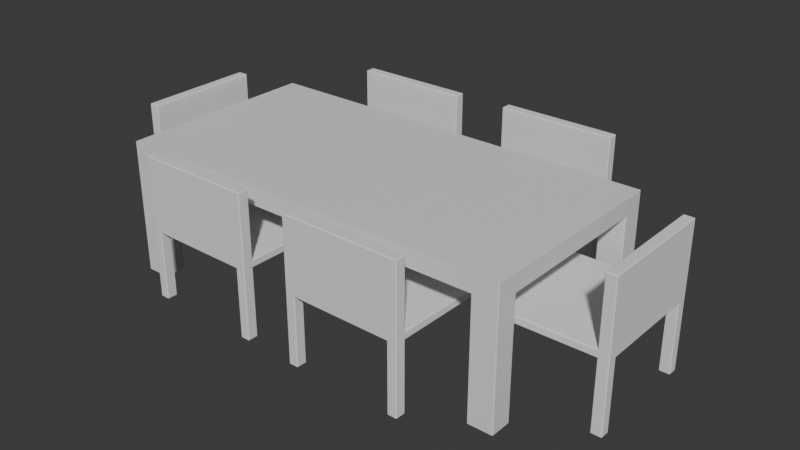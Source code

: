 # Source: Table_and_Chair.blend  (saved by Blender 4.4.30; exported with 4.5.12 LTS)
import bpy
from mathutils import Matrix  # noqa: F401  (used for matrix-valued properties, if any)

bpy.ops.wm.read_factory_settings(use_empty=True)
scene = bpy.context.scene
scene.name = 'Scene'

# ---- collections
col_collection = bpy.data.collections.new('Collection'); scene.collection.children.link(col_collection)

# ---- materials (node trees are filled in below, after node groups)
mat_material = bpy.data.materials.new('Material')
mat_material.alpha_threshold = 0.0
mat_material.roughness = 0.5
mat_material.line_color = (0.0, 0.0, 0.0, 1.0)

# ---- material node trees
mat_material.use_nodes = True; mat_material.node_tree.nodes.clear()
_N = mat_material.node_tree.nodes; _L = mat_material.node_tree.links
n0 = _N.new('ShaderNodeOutputMaterial'); n0.name = 'Material Output'; n0.location = (300, 300)
n1 = _N.new('ShaderNodeBsdfPrincipled'); n1.name = 'Principled BSDF'; n1.location = (10, 300)
n1.inputs[3].default_value = 1.45
_L.new(n1.outputs[0], n0.inputs[0])
n0.is_active_output = True

# ---- world
world_world = bpy.data.worlds.new('World'); scene.world = world_world
world_world.use_nodes = True; world_world.node_tree.nodes.clear()
_N = world_world.node_tree.nodes; _L = world_world.node_tree.links
n0 = _N.new('ShaderNodeOutputWorld'); n0.name = 'World Output'; n0.location = (300, 300)
n1 = _N.new('ShaderNodeBackground'); n1.name = 'Background'; n1.location = (10, 300)
n1.inputs[0].default_value = (0.05088, 0.05088, 0.05088, 1.0)
_L.new(n1.outputs[0], n0.inputs[0])
n0.is_active_output = True
world_world.color = (0.05088, 0.05088, 0.05088)
world_world.sun_shadow_jitter_overblur = 0.0

# ---- meshes
me_cube = bpy.data.meshes.new('Cube')
me_cube.from_pydata([(2.0, 1.0, 1.0), (2.0, 1.0, -1.0), (2.0, -1.0, 1.0), (2.0, -1.0, -1.0), (-2.0, 1.0, 1.0), (-2.0, 1.0, -1.0), (-2.0, -1.0, 1.0), (-2.0, -1.0, -1.0), (2.0, 1.0, -14.95), (2.0, 0.7839, -14.95), (2.0, -0.7839, -14.95), (2.0, -1.0, -14.95), (-2.0, -0.7839, -1.0), (-2.0, 0.7839, -1.0), (2.0, 0.7839, 1.0), (2.0, -0.7839, 1.0), (-2.0, -0.7839, 1.0), (-2.0, 0.7839, 1.0), (2.0, -0.7839, -1.0), (2.0, 0.7839, -1.0), (-2.0, 0.7839, -14.95), (-2.0, 1.0, -14.95), (-2.0, -0.7839, -14.95), (-2.0, -1.0, -14.95), (1.756, 1.0, -1.0), (-1.756, 1.0, -1.0), (1.756, -1.0, 1.0), (-1.756, -1.0, 1.0), (-1.756, -1.0, -1.0), (1.756, -1.0, -1.0), (-1.756, 1.0, 1.0), (1.756, 1.0, 1.0), (-1.756, 0.7839, -1.0), (1.756, 0.7839, -1.0), (1.756, -0.7839, -1.0), (-1.756, -0.7839, -1.0), (1.756, 0.7839, 1.0), (-1.756, 0.7839, 1.0), (-1.756, -0.7839, 1.0), (1.756, -0.7839, 1.0), (1.756, -0.7839, -14.95), (1.756, -1.0, -14.95), (-1.756, -1.0, -14.95), (-1.756, -0.7839, -14.95), (1.756, 1.0, -14.95), (1.756, 0.7839, -14.95), (-1.756, 0.7839, -14.95), (-1.756, 1.0, -14.95)], [], [(24, 31, 0, 1), (15, 39, 26, 2), (7, 6, 16, 12), (30, 4, 17, 37), (28, 7, 23, 42), (18, 34, 33, 19), (35, 28, 42, 43), (38, 16, 6, 27), (28, 27, 6, 7), (1, 0, 14, 19), (3, 2, 26, 29), (5, 25, 47, 21), (13, 17, 4, 5), (29, 34, 40, 41), (18, 15, 2, 3), (15, 18, 19, 14), (16, 38, 37, 17), (17, 13, 12, 16), (21, 47, 46, 20), (35, 12, 13, 32), (39, 15, 14, 36), (0, 31, 36, 14), (31, 24, 25, 30), (27, 28, 29, 26), (33, 34, 35, 32), (37, 38, 39, 36), (34, 29, 28, 35), (24, 33, 32, 25), (38, 27, 26, 39), (30, 37, 36, 31), (5, 4, 30, 25), (22, 43, 42, 23), (44, 8, 9, 45), (40, 10, 11, 41), (7, 12, 22, 23), (33, 24, 44, 45), (18, 3, 11, 10), (24, 1, 8, 44), (25, 32, 46, 47), (13, 5, 21, 20), (19, 33, 45, 9), (3, 29, 41, 11), (34, 18, 10, 40), (1, 19, 9, 8), (32, 13, 20, 46), (12, 35, 43, 22)])
_uv = me_cube.uv_layers.new(name='UVMap')
_uv.uv.foreach_set('vector', [0.375, 0.4847, 0.625, 0.4847, 0.625, 0.5, 0.375, 0.5, 0.625, 0.723, 0.6403, 0.723, 0.6403, 0.75, 0.625, 0.75, 0.375, 0.0, 0.625, 0.0, 0.625, 0.02702, 0.375, 0.02702, 0.8597, 0.5, 0.875, 0.5, 0.875, 0.527, 0.8597, 0.527, 0.375, 0.9847, 0.375, 1.0, 0.375, 1.0, 0.375, 0.9847, 0.375, 0.723, 0.3597, 0.723, 0.3597, 0.527, 0.375, 0.527, 0.1403, 0.723, 0.1403, 0.75, 0.1403, 0.75, 0.1403, 0.723, 0.8597, 0.723, 0.875, 0.723, 0.875, 0.75, 0.8597, 0.75, 0.375, 0.9847, 0.625, 0.9847, 0.625, 1.0, 0.375, 1.0, 0.375, 0.5, 0.625, 0.5, 0.625, 0.527, 0.375, 0.527, 0.375, 0.75, 0.625, 0.75, 0.625, 0.7653, 0.375, 0.7653, 0.375, 0.25, 0.375, 0.2653, 0.375, 0.2653, 0.375, 0.25, 0.375, 0.223, 0.625, 0.223, 0.625, 0.25, 0.375, 0.25, 0.3597, 0.75, 0.3597, 0.723, 0.3597, 0.723, 0.3597, 0.75, 0.375, 0.723, 0.625, 0.723, 0.625, 0.75, 0.375, 0.75, 0.625, 0.723, 0.375, 0.723, 0.375, 0.527, 0.625, 0.527, 0.875, 0.723, 0.8597, 0.723, 0.8597, 0.527, 0.875, 0.527, 0.625, 0.223, 0.375, 0.223, 0.375, 0.02702, 0.625, 0.02702, 0.125, 0.5, 0.1403, 0.5, 0.1403, 0.527, 0.125, 0.527, 0.1403, 0.723, 0.125, 0.723, 0.125, 0.527, 0.1403, 0.527, 0.6403, 0.723, 0.625, 0.723, 0.625, 0.527, 0.6403, 0.527, 0.625, 0.5, 0.6403, 0.5, 0.6403, 0.527, 0.625, 0.527, 0.625, 0.4847, 0.375, 0.4847, 0.375, 0.2653, 0.625, 0.2653, 0.625, 0.9847, 0.375, 0.9847, 0.375, 0.7653, 0.625, 0.7653, 0.3597, 0.527, 0.3597, 0.723, 0.1403, 0.723, 0.1403, 0.527, 0.8597, 0.527, 0.8597, 0.723, 0.6403, 0.723, 0.6403, 0.527, 0.3597, 0.723, 0.3597, 0.75, 0.1403, 0.75, 0.1403, 0.723, 0.3597, 0.5, 0.3597, 0.527, 0.1403, 0.527, 0.1403, 0.5, 0.8597, 0.723, 0.8597, 0.75, 0.6403, 0.75, 0.6403, 0.723, 0.8597, 0.5, 0.8597, 0.527, 0.6403, 0.527, 0.6403, 0.5, 0.375, 0.25, 0.625, 0.25, 0.625, 0.2653, 0.375, 0.2653, 0.125, 0.723, 0.1403, 0.723, 0.1403, 0.75, 0.125, 0.75, 0.3597, 0.5, 0.375, 0.5, 0.375, 0.527, 0.3597, 0.527, 0.3597, 0.723, 0.375, 0.723, 0.375, 0.75, 0.3597, 0.75, 0.375, 0.0, 0.375, 0.02702, 0.375, 0.02702, 0.375, 0.0, 0.3597, 0.527, 0.3597, 0.5, 0.3597, 0.5, 0.3597, 0.527, 0.375, 0.723, 0.375, 0.75, 0.375, 0.75, 0.375, 0.723, 0.375, 0.4847, 0.375, 0.5, 0.375, 0.5, 0.375, 0.4847, 0.1403, 0.5, 0.1403, 0.527, 0.1403, 0.527, 0.1403, 0.5, 0.375, 0.223, 0.375, 0.25, 0.375, 0.25, 0.375, 0.223, 0.375, 0.527, 0.3597, 0.527, 0.3597, 0.527, 0.375, 0.527, 0.375, 0.75, 0.375, 0.7653, 0.375, 0.7653, 0.375, 0.75, 0.3597, 0.723, 0.375, 0.723, 0.375, 0.723, 0.3597, 0.723, 0.375, 0.5, 0.375, 0.527, 0.375, 0.527, 0.375, 0.5, 0.1403, 0.527, 0.125, 0.527, 0.125, 0.527, 0.1403, 0.527, 0.125, 0.723, 0.1403, 0.723, 0.1403, 0.723, 0.125, 0.723])
me_cube.materials.append(mat_material)
me_cube.use_mirror_vertex_groups = False
me_cube.update()
me_cube_001 = bpy.data.meshes.new('Cube.001')
me_cube_001.from_pydata([(-0.5764, -0.5764, -0.03618), (-0.5764, -0.5764, 0.03618), (-0.5764, 0.5764, -0.03618), (-0.5764, 0.5764, 0.03618), (0.5764, -0.5764, -0.03618), (0.5764, -0.5764, 0.03618), (0.5764, 0.5764, -0.03618), (0.5764, 0.5764, 0.03618), (-0.5764, -0.5764, -0.7037), (-0.474, -0.5764, -0.7037), (0.5764, -0.5764, -0.7037), (0.474, -0.5764, -0.7037), (-0.474, 0.5764, -0.03618), (0.474, 0.5764, -0.03618), (0.474, 0.5764, 0.03618), (-0.474, 0.5764, 0.03618), (0.474, -0.5764, -0.03618), (-0.474, -0.5764, -0.03618), (-0.474, -0.5764, 0.03618), (0.474, -0.5764, 0.03618), (0.5764, 0.5764, -0.7037), (0.474, 0.5764, -0.7037), (-0.5764, 0.5764, -0.7037), (-0.474, 0.5764, -0.7037), (-0.5764, 0.4822, -0.03618), (-0.5764, -0.4822, -0.03618), (-0.5764, -0.4822, 0.03618), (-0.5764, 0.4822, 0.03618), (0.5764, -0.4822, -0.03618), (0.5764, 0.4822, -0.03618), (0.5764, 0.4822, 0.03618), (0.5764, -0.4822, 0.03618), (-0.474, 0.4822, 0.03618), (-0.474, -0.4822, 0.03618), (0.474, -0.4822, 0.03618), (0.474, 0.4822, 0.03618), (0.474, 0.4822, -0.03618), (0.474, -0.4822, -0.03618), (-0.474, -0.4822, -0.03618), (-0.474, 0.4822, -0.03618), (0.5764, -0.4822, -0.7037), (0.474, -0.4822, -0.7037), (0.474, 0.4822, -0.7037), (0.5764, 0.4822, -0.7037), (-0.474, -0.4822, -0.7037), (-0.5764, -0.4822, -0.7037), (-0.5764, 0.4822, -0.7037), (-0.474, 0.4822, -0.7037), (0.474, 0.5764, 0.677), (0.5764, 0.5764, 0.677), (0.5764, -0.5764, 0.677), (0.474, -0.5764, 0.677), (0.5764, 0.4822, 0.677), (0.5764, -0.4822, 0.677), (0.474, -0.4822, 0.677), (0.474, 0.4822, 0.677)], [], [(15, 3, 27, 32), (15, 32, 35, 14), (35, 34, 54, 55), (0, 25, 45, 8), (17, 18, 1, 0), (34, 19, 51, 54), (4, 5, 19, 16), (24, 27, 3, 2), (37, 28, 40, 41), (28, 4, 10, 40), (13, 14, 7, 6), (33, 26, 1, 18), (28, 31, 5, 4), (0, 1, 26, 25), (6, 7, 30, 29), (37, 16, 17, 38), (33, 18, 19, 34), (13, 36, 39, 12), (21, 20, 43, 42), (18, 17, 16, 19), (14, 13, 12, 15), (2, 3, 15, 12), (31, 28, 29, 30), (27, 24, 25, 26), (37, 38, 39, 36), (33, 34, 35, 32), (28, 37, 36, 29), (38, 25, 24, 39), (31, 30, 52, 53), (26, 33, 32, 27), (12, 39, 47, 23), (41, 40, 10, 11), (22, 23, 47, 46), (45, 44, 9, 8), (29, 36, 42, 43), (36, 13, 21, 42), (2, 12, 23, 22), (38, 17, 9, 44), (25, 38, 44, 45), (6, 29, 43, 20), (4, 16, 11, 10), (39, 24, 46, 47), (13, 6, 20, 21), (24, 2, 22, 46), (16, 37, 41, 11), (17, 0, 8, 9), (53, 54, 51, 50), (49, 48, 55, 52), (54, 53, 52, 55), (30, 7, 49, 52), (19, 5, 50, 51), (14, 35, 55, 48), (5, 31, 53, 50), (7, 14, 48, 49)])
me_cube_001.polygons.foreach_set('use_smooth', [True] * 54)
_uv = me_cube_001.uv_layers.new(name='UVMap')
_uv.uv.foreach_set('vector', [0.8528, 0.5, 0.875, 0.5, 0.875, 0.5204, 0.8528, 0.5204, 0.8528, 0.5, 0.8528, 0.5204, 0.6472, 0.5204, 0.6472, 0.5, 0.6472, 0.5204, 0.6472, 0.7296, 0.6472, 0.7296, 0.6472, 0.5204, 0.375, 0.0, 0.375, 0.02043, 0.375, 0.02043, 0.375, 0.0, 0.375, 0.9778, 0.625, 0.9778, 0.625, 1.0, 0.375, 1.0, 0.6472, 0.7296, 0.6472, 0.75, 0.6472, 0.75, 0.6472, 0.7296, 0.375, 0.75, 0.625, 0.75, 0.625, 0.7722, 0.375, 0.7722, 0.375, 0.2296, 0.625, 0.2296, 0.625, 0.25, 0.375, 0.25, 0.3528, 0.7296, 0.375, 0.7296, 0.375, 0.7296, 0.3528, 0.7296, 0.375, 0.7296, 0.375, 0.75, 0.375, 0.75, 0.375, 0.7296, 0.375, 0.4778, 0.625, 0.4778, 0.625, 0.5, 0.375, 0.5, 0.8528, 0.7296, 0.875, 0.7296, 0.875, 0.75, 0.8528, 0.75, 0.375, 0.7296, 0.625, 0.7296, 0.625, 0.75, 0.375, 0.75, 0.375, 0.0, 0.625, 0.0, 0.625, 0.02043, 0.375, 0.02043, 0.375, 0.5, 0.625, 0.5, 0.625, 0.5204, 0.375, 0.5204, 0.3528, 0.7296, 0.3528, 0.75, 0.1472, 0.75, 0.1472, 0.7296, 0.8528, 0.7296, 0.8528, 0.75, 0.6472, 0.75, 0.6472, 0.7296, 0.3528, 0.5, 0.3528, 0.5204, 0.1472, 0.5204, 0.1472, 0.5, 0.3528, 0.5, 0.375, 0.5, 0.375, 0.5204, 0.3528, 0.5204, 0.625, 0.9778, 0.375, 0.9778, 0.375, 0.7722, 0.625, 0.7722, 0.625, 0.4778, 0.375, 0.4778, 0.375, 0.2722, 0.625, 0.2722, 0.375, 0.25, 0.625, 0.25, 0.625, 0.2722, 0.375, 0.2722, 0.625, 0.7296, 0.375, 0.7296, 0.375, 0.5204, 0.625, 0.5204, 0.625, 0.2296, 0.375, 0.2296, 0.375, 0.02043, 0.625, 0.02043, 0.3528, 0.7296, 0.1472, 0.7296, 0.1472, 0.5204, 0.3528, 0.5204, 0.8528, 0.7296, 0.6472, 0.7296, 0.6472, 0.5204, 0.8528, 0.5204, 0.375, 0.7296, 0.3528, 0.7296, 0.3528, 0.5204, 0.375, 0.5204, 0.1472, 0.7296, 0.125, 0.7296, 0.125, 0.5204, 0.1472, 0.5204, 0.625, 0.7296, 0.625, 0.5204, 0.625, 0.5204, 0.625, 0.7296, 0.875, 0.7296, 0.8528, 0.7296, 0.8528, 0.5204, 0.875, 0.5204, 0.1472, 0.5, 0.1472, 0.5204, 0.1472, 0.5204, 0.1472, 0.5, 0.3528, 0.7296, 0.375, 0.7296, 0.375, 0.75, 0.3528, 0.75, 0.125, 0.5, 0.1472, 0.5, 0.1472, 0.5204, 0.125, 0.5204, 0.125, 0.7296, 0.1472, 0.7296, 0.1472, 0.75, 0.125, 0.75, 0.375, 0.5204, 0.3528, 0.5204, 0.3528, 0.5204, 0.375, 0.5204, 0.3528, 0.5204, 0.3528, 0.5, 0.3528, 0.5, 0.3528, 0.5204, 0.375, 0.25, 0.375, 0.2722, 0.375, 0.2722, 0.375, 0.25, 0.1472, 0.7296, 0.1472, 0.75, 0.1472, 0.75, 0.1472, 0.7296, 0.125, 0.7296, 0.1472, 0.7296, 0.1472, 0.7296, 0.125, 0.7296, 0.375, 0.5, 0.375, 0.5204, 0.375, 0.5204, 0.375, 0.5, 0.375, 0.75, 0.375, 0.7722, 0.375, 0.7722, 0.375, 0.75, 0.1472, 0.5204, 0.125, 0.5204, 0.125, 0.5204, 0.1472, 0.5204, 0.375, 0.4778, 0.375, 0.5, 0.375, 0.5, 0.375, 0.4778, 0.375, 0.2296, 0.375, 0.25, 0.375, 0.25, 0.375, 0.2296, 0.3528, 0.75, 0.3528, 0.7296, 0.3528, 0.7296, 0.3528, 0.75, 0.375, 0.9778, 0.375, 1.0, 0.375, 1.0, 0.375, 0.9778, 0.625, 0.7296, 0.6472, 0.7296, 0.6472, 0.75, 0.625, 0.75, 0.625, 0.5, 0.6472, 0.5, 0.6472, 0.5204, 0.625, 0.5204, 0.6472, 0.7296, 0.625, 0.7296, 0.625, 0.5204, 0.6472, 0.5204, 0.625, 0.5204, 0.625, 0.5, 0.625, 0.5, 0.625, 0.5204, 0.625, 0.7722, 0.625, 0.75, 0.625, 0.75, 0.625, 0.7722, 0.6472, 0.5, 0.6472, 0.5204, 0.6472, 0.5204, 0.6472, 0.5, 0.625, 0.75, 0.625, 0.7296, 0.625, 0.7296, 0.625, 0.75, 0.625, 0.5, 0.625, 0.4778, 0.625, 0.4778, 0.625, 0.5])
me_cube_001.update()
me_cube_002 = bpy.data.meshes.new('Cube.002')
me_cube_002.from_pydata([(-0.5764, -0.5764, -0.03618), (-0.5764, -0.5764, 0.03618), (-0.5764, 0.5764, -0.03618), (-0.5764, 0.5764, 0.03618), (0.5764, -0.5764, -0.03618), (0.5764, -0.5764, 0.03618), (0.5764, 0.5764, -0.03618), (0.5764, 0.5764, 0.03618), (-0.5764, -0.5764, -0.7037), (-0.474, -0.5764, -0.7037), (0.5764, -0.5764, -0.7037), (0.474, -0.5764, -0.7037), (-0.474, 0.5764, -0.03618), (0.474, 0.5764, -0.03618), (0.474, 0.5764, 0.03618), (-0.474, 0.5764, 0.03618), (0.474, -0.5764, -0.03618), (-0.474, -0.5764, -0.03618), (-0.474, -0.5764, 0.03618), (0.474, -0.5764, 0.03618), (0.5764, 0.5764, -0.7037), (0.474, 0.5764, -0.7037), (-0.5764, 0.5764, -0.7037), (-0.474, 0.5764, -0.7037), (-0.5764, 0.4822, -0.03618), (-0.5764, -0.4822, -0.03618), (-0.5764, -0.4822, 0.03618), (-0.5764, 0.4822, 0.03618), (0.5764, -0.4822, -0.03618), (0.5764, 0.4822, -0.03618), (0.5764, 0.4822, 0.03618), (0.5764, -0.4822, 0.03618), (-0.474, 0.4822, 0.03618), (-0.474, -0.4822, 0.03618), (0.474, -0.4822, 0.03618), (0.474, 0.4822, 0.03618), (0.474, 0.4822, -0.03618), (0.474, -0.4822, -0.03618), (-0.474, -0.4822, -0.03618), (-0.474, 0.4822, -0.03618), (0.5764, -0.4822, -0.7037), (0.474, -0.4822, -0.7037), (0.474, 0.4822, -0.7037), (0.5764, 0.4822, -0.7037), (-0.474, -0.4822, -0.7037), (-0.5764, -0.4822, -0.7037), (-0.5764, 0.4822, -0.7037), (-0.474, 0.4822, -0.7037), (0.474, 0.5764, 0.677), (0.5764, 0.5764, 0.677), (0.5764, -0.5764, 0.677), (0.474, -0.5764, 0.677), (0.5764, 0.4822, 0.677), (0.5764, -0.4822, 0.677), (0.474, -0.4822, 0.677), (0.474, 0.4822, 0.677)], [], [(15, 3, 27, 32), (15, 32, 35, 14), (35, 34, 54, 55), (0, 25, 45, 8), (17, 18, 1, 0), (34, 19, 51, 54), (4, 5, 19, 16), (24, 27, 3, 2), (37, 28, 40, 41), (28, 4, 10, 40), (13, 14, 7, 6), (33, 26, 1, 18), (28, 31, 5, 4), (0, 1, 26, 25), (6, 7, 30, 29), (37, 16, 17, 38), (33, 18, 19, 34), (13, 36, 39, 12), (21, 20, 43, 42), (18, 17, 16, 19), (14, 13, 12, 15), (2, 3, 15, 12), (31, 28, 29, 30), (27, 24, 25, 26), (37, 38, 39, 36), (33, 34, 35, 32), (28, 37, 36, 29), (38, 25, 24, 39), (31, 30, 52, 53), (26, 33, 32, 27), (12, 39, 47, 23), (41, 40, 10, 11), (22, 23, 47, 46), (45, 44, 9, 8), (29, 36, 42, 43), (36, 13, 21, 42), (2, 12, 23, 22), (38, 17, 9, 44), (25, 38, 44, 45), (6, 29, 43, 20), (4, 16, 11, 10), (39, 24, 46, 47), (13, 6, 20, 21), (24, 2, 22, 46), (16, 37, 41, 11), (17, 0, 8, 9), (53, 54, 51, 50), (49, 48, 55, 52), (54, 53, 52, 55), (30, 7, 49, 52), (19, 5, 50, 51), (14, 35, 55, 48), (5, 31, 53, 50), (7, 14, 48, 49)])
me_cube_002.polygons.foreach_set('use_smooth', [True] * 54)
_uv = me_cube_002.uv_layers.new(name='UVMap')
_uv.uv.foreach_set('vector', [0.8528, 0.5, 0.875, 0.5, 0.875, 0.5204, 0.8528, 0.5204, 0.8528, 0.5, 0.8528, 0.5204, 0.6472, 0.5204, 0.6472, 0.5, 0.6472, 0.5204, 0.6472, 0.7296, 0.6472, 0.7296, 0.6472, 0.5204, 0.375, 0.0, 0.375, 0.02043, 0.375, 0.02043, 0.375, 0.0, 0.375, 0.9778, 0.625, 0.9778, 0.625, 1.0, 0.375, 1.0, 0.6472, 0.7296, 0.6472, 0.75, 0.6472, 0.75, 0.6472, 0.7296, 0.375, 0.75, 0.625, 0.75, 0.625, 0.7722, 0.375, 0.7722, 0.375, 0.2296, 0.625, 0.2296, 0.625, 0.25, 0.375, 0.25, 0.3528, 0.7296, 0.375, 0.7296, 0.375, 0.7296, 0.3528, 0.7296, 0.375, 0.7296, 0.375, 0.75, 0.375, 0.75, 0.375, 0.7296, 0.375, 0.4778, 0.625, 0.4778, 0.625, 0.5, 0.375, 0.5, 0.8528, 0.7296, 0.875, 0.7296, 0.875, 0.75, 0.8528, 0.75, 0.375, 0.7296, 0.625, 0.7296, 0.625, 0.75, 0.375, 0.75, 0.375, 0.0, 0.625, 0.0, 0.625, 0.02043, 0.375, 0.02043, 0.375, 0.5, 0.625, 0.5, 0.625, 0.5204, 0.375, 0.5204, 0.3528, 0.7296, 0.3528, 0.75, 0.1472, 0.75, 0.1472, 0.7296, 0.8528, 0.7296, 0.8528, 0.75, 0.6472, 0.75, 0.6472, 0.7296, 0.3528, 0.5, 0.3528, 0.5204, 0.1472, 0.5204, 0.1472, 0.5, 0.3528, 0.5, 0.375, 0.5, 0.375, 0.5204, 0.3528, 0.5204, 0.625, 0.9778, 0.375, 0.9778, 0.375, 0.7722, 0.625, 0.7722, 0.625, 0.4778, 0.375, 0.4778, 0.375, 0.2722, 0.625, 0.2722, 0.375, 0.25, 0.625, 0.25, 0.625, 0.2722, 0.375, 0.2722, 0.625, 0.7296, 0.375, 0.7296, 0.375, 0.5204, 0.625, 0.5204, 0.625, 0.2296, 0.375, 0.2296, 0.375, 0.02043, 0.625, 0.02043, 0.3528, 0.7296, 0.1472, 0.7296, 0.1472, 0.5204, 0.3528, 0.5204, 0.8528, 0.7296, 0.6472, 0.7296, 0.6472, 0.5204, 0.8528, 0.5204, 0.375, 0.7296, 0.3528, 0.7296, 0.3528, 0.5204, 0.375, 0.5204, 0.1472, 0.7296, 0.125, 0.7296, 0.125, 0.5204, 0.1472, 0.5204, 0.625, 0.7296, 0.625, 0.5204, 0.625, 0.5204, 0.625, 0.7296, 0.875, 0.7296, 0.8528, 0.7296, 0.8528, 0.5204, 0.875, 0.5204, 0.1472, 0.5, 0.1472, 0.5204, 0.1472, 0.5204, 0.1472, 0.5, 0.3528, 0.7296, 0.375, 0.7296, 0.375, 0.75, 0.3528, 0.75, 0.125, 0.5, 0.1472, 0.5, 0.1472, 0.5204, 0.125, 0.5204, 0.125, 0.7296, 0.1472, 0.7296, 0.1472, 0.75, 0.125, 0.75, 0.375, 0.5204, 0.3528, 0.5204, 0.3528, 0.5204, 0.375, 0.5204, 0.3528, 0.5204, 0.3528, 0.5, 0.3528, 0.5, 0.3528, 0.5204, 0.375, 0.25, 0.375, 0.2722, 0.375, 0.2722, 0.375, 0.25, 0.1472, 0.7296, 0.1472, 0.75, 0.1472, 0.75, 0.1472, 0.7296, 0.125, 0.7296, 0.1472, 0.7296, 0.1472, 0.7296, 0.125, 0.7296, 0.375, 0.5, 0.375, 0.5204, 0.375, 0.5204, 0.375, 0.5, 0.375, 0.75, 0.375, 0.7722, 0.375, 0.7722, 0.375, 0.75, 0.1472, 0.5204, 0.125, 0.5204, 0.125, 0.5204, 0.1472, 0.5204, 0.375, 0.4778, 0.375, 0.5, 0.375, 0.5, 0.375, 0.4778, 0.375, 0.2296, 0.375, 0.25, 0.375, 0.25, 0.375, 0.2296, 0.3528, 0.75, 0.3528, 0.7296, 0.3528, 0.7296, 0.3528, 0.75, 0.375, 0.9778, 0.375, 1.0, 0.375, 1.0, 0.375, 0.9778, 0.625, 0.7296, 0.6472, 0.7296, 0.6472, 0.75, 0.625, 0.75, 0.625, 0.5, 0.6472, 0.5, 0.6472, 0.5204, 0.625, 0.5204, 0.6472, 0.7296, 0.625, 0.7296, 0.625, 0.5204, 0.6472, 0.5204, 0.625, 0.5204, 0.625, 0.5, 0.625, 0.5, 0.625, 0.5204, 0.625, 0.7722, 0.625, 0.75, 0.625, 0.75, 0.625, 0.7722, 0.6472, 0.5, 0.6472, 0.5204, 0.6472, 0.5204, 0.6472, 0.5, 0.625, 0.75, 0.625, 0.7296, 0.625, 0.7296, 0.625, 0.75, 0.625, 0.5, 0.625, 0.4778, 0.625, 0.4778, 0.625, 0.5])
me_cube_002.update()
me_cube_003 = bpy.data.meshes.new('Cube.003')
me_cube_003.from_pydata([(-0.5764, -0.5764, -0.03618), (-0.5764, -0.5764, 0.03618), (-0.5764, 0.5764, -0.03618), (-0.5764, 0.5764, 0.03618), (0.5764, -0.5764, -0.03618), (0.5764, -0.5764, 0.03618), (0.5764, 0.5764, -0.03618), (0.5764, 0.5764, 0.03618), (-0.5764, -0.5764, -0.7037), (-0.474, -0.5764, -0.7037), (0.5764, -0.5764, -0.7037), (0.474, -0.5764, -0.7037), (-0.474, 0.5764, -0.03618), (0.474, 0.5764, -0.03618), (0.474, 0.5764, 0.03618), (-0.474, 0.5764, 0.03618), (0.474, -0.5764, -0.03618), (-0.474, -0.5764, -0.03618), (-0.474, -0.5764, 0.03618), (0.474, -0.5764, 0.03618), (0.5764, 0.5764, -0.7037), (0.474, 0.5764, -0.7037), (-0.5764, 0.5764, -0.7037), (-0.474, 0.5764, -0.7037), (-0.5764, 0.4822, -0.03618), (-0.5764, -0.4822, -0.03618), (-0.5764, -0.4822, 0.03618), (-0.5764, 0.4822, 0.03618), (0.5764, -0.4822, -0.03618), (0.5764, 0.4822, -0.03618), (0.5764, 0.4822, 0.03618), (0.5764, -0.4822, 0.03618), (-0.474, 0.4822, 0.03618), (-0.474, -0.4822, 0.03618), (0.474, -0.4822, 0.03618), (0.474, 0.4822, 0.03618), (0.474, 0.4822, -0.03618), (0.474, -0.4822, -0.03618), (-0.474, -0.4822, -0.03618), (-0.474, 0.4822, -0.03618), (0.5764, -0.4822, -0.7037), (0.474, -0.4822, -0.7037), (0.474, 0.4822, -0.7037), (0.5764, 0.4822, -0.7037), (-0.474, -0.4822, -0.7037), (-0.5764, -0.4822, -0.7037), (-0.5764, 0.4822, -0.7037), (-0.474, 0.4822, -0.7037), (0.474, 0.5764, 0.677), (0.5764, 0.5764, 0.677), (0.5764, -0.5764, 0.677), (0.474, -0.5764, 0.677), (0.5764, 0.4822, 0.677), (0.5764, -0.4822, 0.677), (0.474, -0.4822, 0.677), (0.474, 0.4822, 0.677)], [], [(15, 3, 27, 32), (15, 32, 35, 14), (35, 34, 54, 55), (0, 25, 45, 8), (17, 18, 1, 0), (34, 19, 51, 54), (4, 5, 19, 16), (24, 27, 3, 2), (37, 28, 40, 41), (28, 4, 10, 40), (13, 14, 7, 6), (33, 26, 1, 18), (28, 31, 5, 4), (0, 1, 26, 25), (6, 7, 30, 29), (37, 16, 17, 38), (33, 18, 19, 34), (13, 36, 39, 12), (21, 20, 43, 42), (18, 17, 16, 19), (14, 13, 12, 15), (2, 3, 15, 12), (31, 28, 29, 30), (27, 24, 25, 26), (37, 38, 39, 36), (33, 34, 35, 32), (28, 37, 36, 29), (38, 25, 24, 39), (31, 30, 52, 53), (26, 33, 32, 27), (12, 39, 47, 23), (41, 40, 10, 11), (22, 23, 47, 46), (45, 44, 9, 8), (29, 36, 42, 43), (36, 13, 21, 42), (2, 12, 23, 22), (38, 17, 9, 44), (25, 38, 44, 45), (6, 29, 43, 20), (4, 16, 11, 10), (39, 24, 46, 47), (13, 6, 20, 21), (24, 2, 22, 46), (16, 37, 41, 11), (17, 0, 8, 9), (53, 54, 51, 50), (49, 48, 55, 52), (54, 53, 52, 55), (30, 7, 49, 52), (19, 5, 50, 51), (14, 35, 55, 48), (5, 31, 53, 50), (7, 14, 48, 49)])
me_cube_003.polygons.foreach_set('use_smooth', [True] * 54)
_uv = me_cube_003.uv_layers.new(name='UVMap')
_uv.uv.foreach_set('vector', [0.8528, 0.5, 0.875, 0.5, 0.875, 0.5204, 0.8528, 0.5204, 0.8528, 0.5, 0.8528, 0.5204, 0.6472, 0.5204, 0.6472, 0.5, 0.6472, 0.5204, 0.6472, 0.7296, 0.6472, 0.7296, 0.6472, 0.5204, 0.375, 0.0, 0.375, 0.02043, 0.375, 0.02043, 0.375, 0.0, 0.375, 0.9778, 0.625, 0.9778, 0.625, 1.0, 0.375, 1.0, 0.6472, 0.7296, 0.6472, 0.75, 0.6472, 0.75, 0.6472, 0.7296, 0.375, 0.75, 0.625, 0.75, 0.625, 0.7722, 0.375, 0.7722, 0.375, 0.2296, 0.625, 0.2296, 0.625, 0.25, 0.375, 0.25, 0.3528, 0.7296, 0.375, 0.7296, 0.375, 0.7296, 0.3528, 0.7296, 0.375, 0.7296, 0.375, 0.75, 0.375, 0.75, 0.375, 0.7296, 0.375, 0.4778, 0.625, 0.4778, 0.625, 0.5, 0.375, 0.5, 0.8528, 0.7296, 0.875, 0.7296, 0.875, 0.75, 0.8528, 0.75, 0.375, 0.7296, 0.625, 0.7296, 0.625, 0.75, 0.375, 0.75, 0.375, 0.0, 0.625, 0.0, 0.625, 0.02043, 0.375, 0.02043, 0.375, 0.5, 0.625, 0.5, 0.625, 0.5204, 0.375, 0.5204, 0.3528, 0.7296, 0.3528, 0.75, 0.1472, 0.75, 0.1472, 0.7296, 0.8528, 0.7296, 0.8528, 0.75, 0.6472, 0.75, 0.6472, 0.7296, 0.3528, 0.5, 0.3528, 0.5204, 0.1472, 0.5204, 0.1472, 0.5, 0.3528, 0.5, 0.375, 0.5, 0.375, 0.5204, 0.3528, 0.5204, 0.625, 0.9778, 0.375, 0.9778, 0.375, 0.7722, 0.625, 0.7722, 0.625, 0.4778, 0.375, 0.4778, 0.375, 0.2722, 0.625, 0.2722, 0.375, 0.25, 0.625, 0.25, 0.625, 0.2722, 0.375, 0.2722, 0.625, 0.7296, 0.375, 0.7296, 0.375, 0.5204, 0.625, 0.5204, 0.625, 0.2296, 0.375, 0.2296, 0.375, 0.02043, 0.625, 0.02043, 0.3528, 0.7296, 0.1472, 0.7296, 0.1472, 0.5204, 0.3528, 0.5204, 0.8528, 0.7296, 0.6472, 0.7296, 0.6472, 0.5204, 0.8528, 0.5204, 0.375, 0.7296, 0.3528, 0.7296, 0.3528, 0.5204, 0.375, 0.5204, 0.1472, 0.7296, 0.125, 0.7296, 0.125, 0.5204, 0.1472, 0.5204, 0.625, 0.7296, 0.625, 0.5204, 0.625, 0.5204, 0.625, 0.7296, 0.875, 0.7296, 0.8528, 0.7296, 0.8528, 0.5204, 0.875, 0.5204, 0.1472, 0.5, 0.1472, 0.5204, 0.1472, 0.5204, 0.1472, 0.5, 0.3528, 0.7296, 0.375, 0.7296, 0.375, 0.75, 0.3528, 0.75, 0.125, 0.5, 0.1472, 0.5, 0.1472, 0.5204, 0.125, 0.5204, 0.125, 0.7296, 0.1472, 0.7296, 0.1472, 0.75, 0.125, 0.75, 0.375, 0.5204, 0.3528, 0.5204, 0.3528, 0.5204, 0.375, 0.5204, 0.3528, 0.5204, 0.3528, 0.5, 0.3528, 0.5, 0.3528, 0.5204, 0.375, 0.25, 0.375, 0.2722, 0.375, 0.2722, 0.375, 0.25, 0.1472, 0.7296, 0.1472, 0.75, 0.1472, 0.75, 0.1472, 0.7296, 0.125, 0.7296, 0.1472, 0.7296, 0.1472, 0.7296, 0.125, 0.7296, 0.375, 0.5, 0.375, 0.5204, 0.375, 0.5204, 0.375, 0.5, 0.375, 0.75, 0.375, 0.7722, 0.375, 0.7722, 0.375, 0.75, 0.1472, 0.5204, 0.125, 0.5204, 0.125, 0.5204, 0.1472, 0.5204, 0.375, 0.4778, 0.375, 0.5, 0.375, 0.5, 0.375, 0.4778, 0.375, 0.2296, 0.375, 0.25, 0.375, 0.25, 0.375, 0.2296, 0.3528, 0.75, 0.3528, 0.7296, 0.3528, 0.7296, 0.3528, 0.75, 0.375, 0.9778, 0.375, 1.0, 0.375, 1.0, 0.375, 0.9778, 0.625, 0.7296, 0.6472, 0.7296, 0.6472, 0.75, 0.625, 0.75, 0.625, 0.5, 0.6472, 0.5, 0.6472, 0.5204, 0.625, 0.5204, 0.6472, 0.7296, 0.625, 0.7296, 0.625, 0.5204, 0.6472, 0.5204, 0.625, 0.5204, 0.625, 0.5, 0.625, 0.5, 0.625, 0.5204, 0.625, 0.7722, 0.625, 0.75, 0.625, 0.75, 0.625, 0.7722, 0.6472, 0.5, 0.6472, 0.5204, 0.6472, 0.5204, 0.6472, 0.5, 0.625, 0.75, 0.625, 0.7296, 0.625, 0.7296, 0.625, 0.75, 0.625, 0.5, 0.625, 0.4778, 0.625, 0.4778, 0.625, 0.5])
me_cube_003.update()
me_cube_004 = bpy.data.meshes.new('Cube.004')
me_cube_004.from_pydata([(-0.5764, -0.5764, -0.03618), (-0.5764, -0.5764, 0.03618), (-0.5764, 0.5764, -0.03618), (-0.5764, 0.5764, 0.03618), (0.5764, -0.5764, -0.03618), (0.5764, -0.5764, 0.03618), (0.5764, 0.5764, -0.03618), (0.5764, 0.5764, 0.03618), (-0.5764, -0.5764, -0.7037), (-0.474, -0.5764, -0.7037), (0.5764, -0.5764, -0.7037), (0.474, -0.5764, -0.7037), (-0.474, 0.5764, -0.03618), (0.474, 0.5764, -0.03618), (0.474, 0.5764, 0.03618), (-0.474, 0.5764, 0.03618), (0.474, -0.5764, -0.03618), (-0.474, -0.5764, -0.03618), (-0.474, -0.5764, 0.03618), (0.474, -0.5764, 0.03618), (0.5764, 0.5764, -0.7037), (0.474, 0.5764, -0.7037), (-0.5764, 0.5764, -0.7037), (-0.474, 0.5764, -0.7037), (-0.5764, 0.4822, -0.03618), (-0.5764, -0.4822, -0.03618), (-0.5764, -0.4822, 0.03618), (-0.5764, 0.4822, 0.03618), (0.5764, -0.4822, -0.03618), (0.5764, 0.4822, -0.03618), (0.5764, 0.4822, 0.03618), (0.5764, -0.4822, 0.03618), (-0.474, 0.4822, 0.03618), (-0.474, -0.4822, 0.03618), (0.474, -0.4822, 0.03618), (0.474, 0.4822, 0.03618), (0.474, 0.4822, -0.03618), (0.474, -0.4822, -0.03618), (-0.474, -0.4822, -0.03618), (-0.474, 0.4822, -0.03618), (0.5764, -0.4822, -0.7037), (0.474, -0.4822, -0.7037), (0.474, 0.4822, -0.7037), (0.5764, 0.4822, -0.7037), (-0.474, -0.4822, -0.7037), (-0.5764, -0.4822, -0.7037), (-0.5764, 0.4822, -0.7037), (-0.474, 0.4822, -0.7037), (0.474, 0.5764, 0.677), (0.5764, 0.5764, 0.677), (0.5764, -0.5764, 0.677), (0.474, -0.5764, 0.677), (0.5764, 0.4822, 0.677), (0.5764, -0.4822, 0.677), (0.474, -0.4822, 0.677), (0.474, 0.4822, 0.677)], [], [(15, 3, 27, 32), (15, 32, 35, 14), (35, 34, 54, 55), (0, 25, 45, 8), (17, 18, 1, 0), (34, 19, 51, 54), (4, 5, 19, 16), (24, 27, 3, 2), (37, 28, 40, 41), (28, 4, 10, 40), (13, 14, 7, 6), (33, 26, 1, 18), (28, 31, 5, 4), (0, 1, 26, 25), (6, 7, 30, 29), (37, 16, 17, 38), (33, 18, 19, 34), (13, 36, 39, 12), (21, 20, 43, 42), (18, 17, 16, 19), (14, 13, 12, 15), (2, 3, 15, 12), (31, 28, 29, 30), (27, 24, 25, 26), (37, 38, 39, 36), (33, 34, 35, 32), (28, 37, 36, 29), (38, 25, 24, 39), (31, 30, 52, 53), (26, 33, 32, 27), (12, 39, 47, 23), (41, 40, 10, 11), (22, 23, 47, 46), (45, 44, 9, 8), (29, 36, 42, 43), (36, 13, 21, 42), (2, 12, 23, 22), (38, 17, 9, 44), (25, 38, 44, 45), (6, 29, 43, 20), (4, 16, 11, 10), (39, 24, 46, 47), (13, 6, 20, 21), (24, 2, 22, 46), (16, 37, 41, 11), (17, 0, 8, 9), (53, 54, 51, 50), (49, 48, 55, 52), (54, 53, 52, 55), (30, 7, 49, 52), (19, 5, 50, 51), (14, 35, 55, 48), (5, 31, 53, 50), (7, 14, 48, 49)])
me_cube_004.polygons.foreach_set('use_smooth', [True] * 54)
_uv = me_cube_004.uv_layers.new(name='UVMap')
_uv.uv.foreach_set('vector', [0.8528, 0.5, 0.875, 0.5, 0.875, 0.5204, 0.8528, 0.5204, 0.8528, 0.5, 0.8528, 0.5204, 0.6472, 0.5204, 0.6472, 0.5, 0.6472, 0.5204, 0.6472, 0.7296, 0.6472, 0.7296, 0.6472, 0.5204, 0.375, 0.0, 0.375, 0.02043, 0.375, 0.02043, 0.375, 0.0, 0.375, 0.9778, 0.625, 0.9778, 0.625, 1.0, 0.375, 1.0, 0.6472, 0.7296, 0.6472, 0.75, 0.6472, 0.75, 0.6472, 0.7296, 0.375, 0.75, 0.625, 0.75, 0.625, 0.7722, 0.375, 0.7722, 0.375, 0.2296, 0.625, 0.2296, 0.625, 0.25, 0.375, 0.25, 0.3528, 0.7296, 0.375, 0.7296, 0.375, 0.7296, 0.3528, 0.7296, 0.375, 0.7296, 0.375, 0.75, 0.375, 0.75, 0.375, 0.7296, 0.375, 0.4778, 0.625, 0.4778, 0.625, 0.5, 0.375, 0.5, 0.8528, 0.7296, 0.875, 0.7296, 0.875, 0.75, 0.8528, 0.75, 0.375, 0.7296, 0.625, 0.7296, 0.625, 0.75, 0.375, 0.75, 0.375, 0.0, 0.625, 0.0, 0.625, 0.02043, 0.375, 0.02043, 0.375, 0.5, 0.625, 0.5, 0.625, 0.5204, 0.375, 0.5204, 0.3528, 0.7296, 0.3528, 0.75, 0.1472, 0.75, 0.1472, 0.7296, 0.8528, 0.7296, 0.8528, 0.75, 0.6472, 0.75, 0.6472, 0.7296, 0.3528, 0.5, 0.3528, 0.5204, 0.1472, 0.5204, 0.1472, 0.5, 0.3528, 0.5, 0.375, 0.5, 0.375, 0.5204, 0.3528, 0.5204, 0.625, 0.9778, 0.375, 0.9778, 0.375, 0.7722, 0.625, 0.7722, 0.625, 0.4778, 0.375, 0.4778, 0.375, 0.2722, 0.625, 0.2722, 0.375, 0.25, 0.625, 0.25, 0.625, 0.2722, 0.375, 0.2722, 0.625, 0.7296, 0.375, 0.7296, 0.375, 0.5204, 0.625, 0.5204, 0.625, 0.2296, 0.375, 0.2296, 0.375, 0.02043, 0.625, 0.02043, 0.3528, 0.7296, 0.1472, 0.7296, 0.1472, 0.5204, 0.3528, 0.5204, 0.8528, 0.7296, 0.6472, 0.7296, 0.6472, 0.5204, 0.8528, 0.5204, 0.375, 0.7296, 0.3528, 0.7296, 0.3528, 0.5204, 0.375, 0.5204, 0.1472, 0.7296, 0.125, 0.7296, 0.125, 0.5204, 0.1472, 0.5204, 0.625, 0.7296, 0.625, 0.5204, 0.625, 0.5204, 0.625, 0.7296, 0.875, 0.7296, 0.8528, 0.7296, 0.8528, 0.5204, 0.875, 0.5204, 0.1472, 0.5, 0.1472, 0.5204, 0.1472, 0.5204, 0.1472, 0.5, 0.3528, 0.7296, 0.375, 0.7296, 0.375, 0.75, 0.3528, 0.75, 0.125, 0.5, 0.1472, 0.5, 0.1472, 0.5204, 0.125, 0.5204, 0.125, 0.7296, 0.1472, 0.7296, 0.1472, 0.75, 0.125, 0.75, 0.375, 0.5204, 0.3528, 0.5204, 0.3528, 0.5204, 0.375, 0.5204, 0.3528, 0.5204, 0.3528, 0.5, 0.3528, 0.5, 0.3528, 0.5204, 0.375, 0.25, 0.375, 0.2722, 0.375, 0.2722, 0.375, 0.25, 0.1472, 0.7296, 0.1472, 0.75, 0.1472, 0.75, 0.1472, 0.7296, 0.125, 0.7296, 0.1472, 0.7296, 0.1472, 0.7296, 0.125, 0.7296, 0.375, 0.5, 0.375, 0.5204, 0.375, 0.5204, 0.375, 0.5, 0.375, 0.75, 0.375, 0.7722, 0.375, 0.7722, 0.375, 0.75, 0.1472, 0.5204, 0.125, 0.5204, 0.125, 0.5204, 0.1472, 0.5204, 0.375, 0.4778, 0.375, 0.5, 0.375, 0.5, 0.375, 0.4778, 0.375, 0.2296, 0.375, 0.25, 0.375, 0.25, 0.375, 0.2296, 0.3528, 0.75, 0.3528, 0.7296, 0.3528, 0.7296, 0.3528, 0.75, 0.375, 0.9778, 0.375, 1.0, 0.375, 1.0, 0.375, 0.9778, 0.625, 0.7296, 0.6472, 0.7296, 0.6472, 0.75, 0.625, 0.75, 0.625, 0.5, 0.6472, 0.5, 0.6472, 0.5204, 0.625, 0.5204, 0.6472, 0.7296, 0.625, 0.7296, 0.625, 0.5204, 0.6472, 0.5204, 0.625, 0.5204, 0.625, 0.5, 0.625, 0.5, 0.625, 0.5204, 0.625, 0.7722, 0.625, 0.75, 0.625, 0.75, 0.625, 0.7722, 0.6472, 0.5, 0.6472, 0.5204, 0.6472, 0.5204, 0.6472, 0.5, 0.625, 0.75, 0.625, 0.7296, 0.625, 0.7296, 0.625, 0.75, 0.625, 0.5, 0.625, 0.4778, 0.625, 0.4778, 0.625, 0.5])
me_cube_004.update()
me_cube_008 = bpy.data.meshes.new('Cube.008')
me_cube_008.from_pydata([(-0.5764, -0.5764, -0.03618), (-0.5764, -0.5764, 0.03618), (-0.5764, 0.5764, -0.03618), (-0.5764, 0.5764, 0.03618), (0.5764, -0.5764, -0.03618), (0.5764, -0.5764, 0.03618), (0.5764, 0.5764, -0.03618), (0.5764, 0.5764, 0.03618), (-0.5764, -0.5764, -0.7037), (-0.474, -0.5764, -0.7037), (0.5764, -0.5764, -0.7037), (0.474, -0.5764, -0.7037), (-0.474, 0.5764, -0.03618), (0.474, 0.5764, -0.03618), (0.474, 0.5764, 0.03618), (-0.474, 0.5764, 0.03618), (0.474, -0.5764, -0.03618), (-0.474, -0.5764, -0.03618), (-0.474, -0.5764, 0.03618), (0.474, -0.5764, 0.03618), (0.5764, 0.5764, -0.7037), (0.474, 0.5764, -0.7037), (-0.5764, 0.5764, -0.7037), (-0.474, 0.5764, -0.7037), (-0.5764, 0.4822, -0.03618), (-0.5764, -0.4822, -0.03618), (-0.5764, -0.4822, 0.03618), (-0.5764, 0.4822, 0.03618), (0.5764, -0.4822, -0.03618), (0.5764, 0.4822, -0.03618), (0.5764, 0.4822, 0.03618), (0.5764, -0.4822, 0.03618), (-0.474, 0.4822, 0.03618), (-0.474, -0.4822, 0.03618), (0.474, -0.4822, 0.03618), (0.474, 0.4822, 0.03618), (0.474, 0.4822, -0.03618), (0.474, -0.4822, -0.03618), (-0.474, -0.4822, -0.03618), (-0.474, 0.4822, -0.03618), (0.5764, -0.4822, -0.7037), (0.474, -0.4822, -0.7037), (0.474, 0.4822, -0.7037), (0.5764, 0.4822, -0.7037), (-0.474, -0.4822, -0.7037), (-0.5764, -0.4822, -0.7037), (-0.5764, 0.4822, -0.7037), (-0.474, 0.4822, -0.7037), (0.474, 0.5764, 0.677), (0.5764, 0.5764, 0.677), (0.5764, -0.5764, 0.677), (0.474, -0.5764, 0.677), (0.5764, 0.4822, 0.677), (0.5764, -0.4822, 0.677), (0.474, -0.4822, 0.677), (0.474, 0.4822, 0.677)], [], [(15, 3, 27, 32), (15, 32, 35, 14), (35, 34, 54, 55), (0, 25, 45, 8), (17, 18, 1, 0), (34, 19, 51, 54), (4, 5, 19, 16), (24, 27, 3, 2), (37, 28, 40, 41), (28, 4, 10, 40), (13, 14, 7, 6), (33, 26, 1, 18), (28, 31, 5, 4), (0, 1, 26, 25), (6, 7, 30, 29), (37, 16, 17, 38), (33, 18, 19, 34), (13, 36, 39, 12), (21, 20, 43, 42), (18, 17, 16, 19), (14, 13, 12, 15), (2, 3, 15, 12), (31, 28, 29, 30), (27, 24, 25, 26), (37, 38, 39, 36), (33, 34, 35, 32), (28, 37, 36, 29), (38, 25, 24, 39), (31, 30, 52, 53), (26, 33, 32, 27), (12, 39, 47, 23), (41, 40, 10, 11), (22, 23, 47, 46), (45, 44, 9, 8), (29, 36, 42, 43), (36, 13, 21, 42), (2, 12, 23, 22), (38, 17, 9, 44), (25, 38, 44, 45), (6, 29, 43, 20), (4, 16, 11, 10), (39, 24, 46, 47), (13, 6, 20, 21), (24, 2, 22, 46), (16, 37, 41, 11), (17, 0, 8, 9), (53, 54, 51, 50), (49, 48, 55, 52), (54, 53, 52, 55), (30, 7, 49, 52), (19, 5, 50, 51), (14, 35, 55, 48), (5, 31, 53, 50), (7, 14, 48, 49)])
me_cube_008.polygons.foreach_set('use_smooth', [True] * 54)
_uv = me_cube_008.uv_layers.new(name='UVMap')
_uv.uv.foreach_set('vector', [0.8528, 0.5, 0.875, 0.5, 0.875, 0.5204, 0.8528, 0.5204, 0.8528, 0.5, 0.8528, 0.5204, 0.6472, 0.5204, 0.6472, 0.5, 0.6472, 0.5204, 0.6472, 0.7296, 0.6472, 0.7296, 0.6472, 0.5204, 0.375, 0.0, 0.375, 0.02043, 0.375, 0.02043, 0.375, 0.0, 0.375, 0.9778, 0.625, 0.9778, 0.625, 1.0, 0.375, 1.0, 0.6472, 0.7296, 0.6472, 0.75, 0.6472, 0.75, 0.6472, 0.7296, 0.375, 0.75, 0.625, 0.75, 0.625, 0.7722, 0.375, 0.7722, 0.375, 0.2296, 0.625, 0.2296, 0.625, 0.25, 0.375, 0.25, 0.3528, 0.7296, 0.375, 0.7296, 0.375, 0.7296, 0.3528, 0.7296, 0.375, 0.7296, 0.375, 0.75, 0.375, 0.75, 0.375, 0.7296, 0.375, 0.4778, 0.625, 0.4778, 0.625, 0.5, 0.375, 0.5, 0.8528, 0.7296, 0.875, 0.7296, 0.875, 0.75, 0.8528, 0.75, 0.375, 0.7296, 0.625, 0.7296, 0.625, 0.75, 0.375, 0.75, 0.375, 0.0, 0.625, 0.0, 0.625, 0.02043, 0.375, 0.02043, 0.375, 0.5, 0.625, 0.5, 0.625, 0.5204, 0.375, 0.5204, 0.3528, 0.7296, 0.3528, 0.75, 0.1472, 0.75, 0.1472, 0.7296, 0.8528, 0.7296, 0.8528, 0.75, 0.6472, 0.75, 0.6472, 0.7296, 0.3528, 0.5, 0.3528, 0.5204, 0.1472, 0.5204, 0.1472, 0.5, 0.3528, 0.5, 0.375, 0.5, 0.375, 0.5204, 0.3528, 0.5204, 0.625, 0.9778, 0.375, 0.9778, 0.375, 0.7722, 0.625, 0.7722, 0.625, 0.4778, 0.375, 0.4778, 0.375, 0.2722, 0.625, 0.2722, 0.375, 0.25, 0.625, 0.25, 0.625, 0.2722, 0.375, 0.2722, 0.625, 0.7296, 0.375, 0.7296, 0.375, 0.5204, 0.625, 0.5204, 0.625, 0.2296, 0.375, 0.2296, 0.375, 0.02043, 0.625, 0.02043, 0.3528, 0.7296, 0.1472, 0.7296, 0.1472, 0.5204, 0.3528, 0.5204, 0.8528, 0.7296, 0.6472, 0.7296, 0.6472, 0.5204, 0.8528, 0.5204, 0.375, 0.7296, 0.3528, 0.7296, 0.3528, 0.5204, 0.375, 0.5204, 0.1472, 0.7296, 0.125, 0.7296, 0.125, 0.5204, 0.1472, 0.5204, 0.625, 0.7296, 0.625, 0.5204, 0.625, 0.5204, 0.625, 0.7296, 0.875, 0.7296, 0.8528, 0.7296, 0.8528, 0.5204, 0.875, 0.5204, 0.1472, 0.5, 0.1472, 0.5204, 0.1472, 0.5204, 0.1472, 0.5, 0.3528, 0.7296, 0.375, 0.7296, 0.375, 0.75, 0.3528, 0.75, 0.125, 0.5, 0.1472, 0.5, 0.1472, 0.5204, 0.125, 0.5204, 0.125, 0.7296, 0.1472, 0.7296, 0.1472, 0.75, 0.125, 0.75, 0.375, 0.5204, 0.3528, 0.5204, 0.3528, 0.5204, 0.375, 0.5204, 0.3528, 0.5204, 0.3528, 0.5, 0.3528, 0.5, 0.3528, 0.5204, 0.375, 0.25, 0.375, 0.2722, 0.375, 0.2722, 0.375, 0.25, 0.1472, 0.7296, 0.1472, 0.75, 0.1472, 0.75, 0.1472, 0.7296, 0.125, 0.7296, 0.1472, 0.7296, 0.1472, 0.7296, 0.125, 0.7296, 0.375, 0.5, 0.375, 0.5204, 0.375, 0.5204, 0.375, 0.5, 0.375, 0.75, 0.375, 0.7722, 0.375, 0.7722, 0.375, 0.75, 0.1472, 0.5204, 0.125, 0.5204, 0.125, 0.5204, 0.1472, 0.5204, 0.375, 0.4778, 0.375, 0.5, 0.375, 0.5, 0.375, 0.4778, 0.375, 0.2296, 0.375, 0.25, 0.375, 0.25, 0.375, 0.2296, 0.3528, 0.75, 0.3528, 0.7296, 0.3528, 0.7296, 0.3528, 0.75, 0.375, 0.9778, 0.375, 1.0, 0.375, 1.0, 0.375, 0.9778, 0.625, 0.7296, 0.6472, 0.7296, 0.6472, 0.75, 0.625, 0.75, 0.625, 0.5, 0.6472, 0.5, 0.6472, 0.5204, 0.625, 0.5204, 0.6472, 0.7296, 0.625, 0.7296, 0.625, 0.5204, 0.6472, 0.5204, 0.625, 0.5204, 0.625, 0.5, 0.625, 0.5, 0.625, 0.5204, 0.625, 0.7722, 0.625, 0.75, 0.625, 0.75, 0.625, 0.7722, 0.6472, 0.5, 0.6472, 0.5204, 0.6472, 0.5204, 0.6472, 0.5, 0.625, 0.75, 0.625, 0.7296, 0.625, 0.7296, 0.625, 0.75, 0.625, 0.5, 0.625, 0.4778, 0.625, 0.4778, 0.625, 0.5])
me_cube_008.update()
me_cube_011 = bpy.data.meshes.new('Cube.011')
me_cube_011.from_pydata([(-0.5764, -0.5764, -0.03618), (-0.5764, -0.5764, 0.03618), (-0.5764, 0.5764, -0.03618), (-0.5764, 0.5764, 0.03618), (0.5764, -0.5764, -0.03618), (0.5764, -0.5764, 0.03618), (0.5764, 0.5764, -0.03618), (0.5764, 0.5764, 0.03618), (-0.5764, -0.5764, -0.7037), (-0.474, -0.5764, -0.7037), (0.5764, -0.5764, -0.7037), (0.474, -0.5764, -0.7037), (-0.474, 0.5764, -0.03618), (0.474, 0.5764, -0.03618), (0.474, 0.5764, 0.03618), (-0.474, 0.5764, 0.03618), (0.474, -0.5764, -0.03618), (-0.474, -0.5764, -0.03618), (-0.474, -0.5764, 0.03618), (0.474, -0.5764, 0.03618), (0.5764, 0.5764, -0.7037), (0.474, 0.5764, -0.7037), (-0.5764, 0.5764, -0.7037), (-0.474, 0.5764, -0.7037), (-0.5764, 0.4822, -0.03618), (-0.5764, -0.4822, -0.03618), (-0.5764, -0.4822, 0.03618), (-0.5764, 0.4822, 0.03618), (0.5764, -0.4822, -0.03618), (0.5764, 0.4822, -0.03618), (0.5764, 0.4822, 0.03618), (0.5764, -0.4822, 0.03618), (-0.474, 0.4822, 0.03618), (-0.474, -0.4822, 0.03618), (0.474, -0.4822, 0.03618), (0.474, 0.4822, 0.03618), (0.474, 0.4822, -0.03618), (0.474, -0.4822, -0.03618), (-0.474, -0.4822, -0.03618), (-0.474, 0.4822, -0.03618), (0.5764, -0.4822, -0.7037), (0.474, -0.4822, -0.7037), (0.474, 0.4822, -0.7037), (0.5764, 0.4822, -0.7037), (-0.474, -0.4822, -0.7037), (-0.5764, -0.4822, -0.7037), (-0.5764, 0.4822, -0.7037), (-0.474, 0.4822, -0.7037), (0.474, 0.5764, 0.677), (0.5764, 0.5764, 0.677), (0.5764, -0.5764, 0.677), (0.474, -0.5764, 0.677), (0.5764, 0.4822, 0.677), (0.5764, -0.4822, 0.677), (0.474, -0.4822, 0.677), (0.474, 0.4822, 0.677)], [], [(15, 3, 27, 32), (15, 32, 35, 14), (35, 34, 54, 55), (0, 25, 45, 8), (17, 18, 1, 0), (34, 19, 51, 54), (4, 5, 19, 16), (24, 27, 3, 2), (37, 28, 40, 41), (28, 4, 10, 40), (13, 14, 7, 6), (33, 26, 1, 18), (28, 31, 5, 4), (0, 1, 26, 25), (6, 7, 30, 29), (37, 16, 17, 38), (33, 18, 19, 34), (13, 36, 39, 12), (21, 20, 43, 42), (18, 17, 16, 19), (14, 13, 12, 15), (2, 3, 15, 12), (31, 28, 29, 30), (27, 24, 25, 26), (37, 38, 39, 36), (33, 34, 35, 32), (28, 37, 36, 29), (38, 25, 24, 39), (31, 30, 52, 53), (26, 33, 32, 27), (12, 39, 47, 23), (41, 40, 10, 11), (22, 23, 47, 46), (45, 44, 9, 8), (29, 36, 42, 43), (36, 13, 21, 42), (2, 12, 23, 22), (38, 17, 9, 44), (25, 38, 44, 45), (6, 29, 43, 20), (4, 16, 11, 10), (39, 24, 46, 47), (13, 6, 20, 21), (24, 2, 22, 46), (16, 37, 41, 11), (17, 0, 8, 9), (53, 54, 51, 50), (49, 48, 55, 52), (54, 53, 52, 55), (30, 7, 49, 52), (19, 5, 50, 51), (14, 35, 55, 48), (5, 31, 53, 50), (7, 14, 48, 49)])
me_cube_011.polygons.foreach_set('use_smooth', [True] * 54)
_uv = me_cube_011.uv_layers.new(name='UVMap')
_uv.uv.foreach_set('vector', [0.8528, 0.5, 0.875, 0.5, 0.875, 0.5204, 0.8528, 0.5204, 0.8528, 0.5, 0.8528, 0.5204, 0.6472, 0.5204, 0.6472, 0.5, 0.6472, 0.5204, 0.6472, 0.7296, 0.6472, 0.7296, 0.6472, 0.5204, 0.375, 0.0, 0.375, 0.02043, 0.375, 0.02043, 0.375, 0.0, 0.375, 0.9778, 0.625, 0.9778, 0.625, 1.0, 0.375, 1.0, 0.6472, 0.7296, 0.6472, 0.75, 0.6472, 0.75, 0.6472, 0.7296, 0.375, 0.75, 0.625, 0.75, 0.625, 0.7722, 0.375, 0.7722, 0.375, 0.2296, 0.625, 0.2296, 0.625, 0.25, 0.375, 0.25, 0.3528, 0.7296, 0.375, 0.7296, 0.375, 0.7296, 0.3528, 0.7296, 0.375, 0.7296, 0.375, 0.75, 0.375, 0.75, 0.375, 0.7296, 0.375, 0.4778, 0.625, 0.4778, 0.625, 0.5, 0.375, 0.5, 0.8528, 0.7296, 0.875, 0.7296, 0.875, 0.75, 0.8528, 0.75, 0.375, 0.7296, 0.625, 0.7296, 0.625, 0.75, 0.375, 0.75, 0.375, 0.0, 0.625, 0.0, 0.625, 0.02043, 0.375, 0.02043, 0.375, 0.5, 0.625, 0.5, 0.625, 0.5204, 0.375, 0.5204, 0.3528, 0.7296, 0.3528, 0.75, 0.1472, 0.75, 0.1472, 0.7296, 0.8528, 0.7296, 0.8528, 0.75, 0.6472, 0.75, 0.6472, 0.7296, 0.3528, 0.5, 0.3528, 0.5204, 0.1472, 0.5204, 0.1472, 0.5, 0.3528, 0.5, 0.375, 0.5, 0.375, 0.5204, 0.3528, 0.5204, 0.625, 0.9778, 0.375, 0.9778, 0.375, 0.7722, 0.625, 0.7722, 0.625, 0.4778, 0.375, 0.4778, 0.375, 0.2722, 0.625, 0.2722, 0.375, 0.25, 0.625, 0.25, 0.625, 0.2722, 0.375, 0.2722, 0.625, 0.7296, 0.375, 0.7296, 0.375, 0.5204, 0.625, 0.5204, 0.625, 0.2296, 0.375, 0.2296, 0.375, 0.02043, 0.625, 0.02043, 0.3528, 0.7296, 0.1472, 0.7296, 0.1472, 0.5204, 0.3528, 0.5204, 0.8528, 0.7296, 0.6472, 0.7296, 0.6472, 0.5204, 0.8528, 0.5204, 0.375, 0.7296, 0.3528, 0.7296, 0.3528, 0.5204, 0.375, 0.5204, 0.1472, 0.7296, 0.125, 0.7296, 0.125, 0.5204, 0.1472, 0.5204, 0.625, 0.7296, 0.625, 0.5204, 0.625, 0.5204, 0.625, 0.7296, 0.875, 0.7296, 0.8528, 0.7296, 0.8528, 0.5204, 0.875, 0.5204, 0.1472, 0.5, 0.1472, 0.5204, 0.1472, 0.5204, 0.1472, 0.5, 0.3528, 0.7296, 0.375, 0.7296, 0.375, 0.75, 0.3528, 0.75, 0.125, 0.5, 0.1472, 0.5, 0.1472, 0.5204, 0.125, 0.5204, 0.125, 0.7296, 0.1472, 0.7296, 0.1472, 0.75, 0.125, 0.75, 0.375, 0.5204, 0.3528, 0.5204, 0.3528, 0.5204, 0.375, 0.5204, 0.3528, 0.5204, 0.3528, 0.5, 0.3528, 0.5, 0.3528, 0.5204, 0.375, 0.25, 0.375, 0.2722, 0.375, 0.2722, 0.375, 0.25, 0.1472, 0.7296, 0.1472, 0.75, 0.1472, 0.75, 0.1472, 0.7296, 0.125, 0.7296, 0.1472, 0.7296, 0.1472, 0.7296, 0.125, 0.7296, 0.375, 0.5, 0.375, 0.5204, 0.375, 0.5204, 0.375, 0.5, 0.375, 0.75, 0.375, 0.7722, 0.375, 0.7722, 0.375, 0.75, 0.1472, 0.5204, 0.125, 0.5204, 0.125, 0.5204, 0.1472, 0.5204, 0.375, 0.4778, 0.375, 0.5, 0.375, 0.5, 0.375, 0.4778, 0.375, 0.2296, 0.375, 0.25, 0.375, 0.25, 0.375, 0.2296, 0.3528, 0.75, 0.3528, 0.7296, 0.3528, 0.7296, 0.3528, 0.75, 0.375, 0.9778, 0.375, 1.0, 0.375, 1.0, 0.375, 0.9778, 0.625, 0.7296, 0.6472, 0.7296, 0.6472, 0.75, 0.625, 0.75, 0.625, 0.5, 0.6472, 0.5, 0.6472, 0.5204, 0.625, 0.5204, 0.6472, 0.7296, 0.625, 0.7296, 0.625, 0.5204, 0.6472, 0.5204, 0.625, 0.5204, 0.625, 0.5, 0.625, 0.5, 0.625, 0.5204, 0.625, 0.7722, 0.625, 0.75, 0.625, 0.75, 0.625, 0.7722, 0.6472, 0.5, 0.6472, 0.5204, 0.6472, 0.5204, 0.6472, 0.5, 0.625, 0.75, 0.625, 0.7296, 0.625, 0.7296, 0.625, 0.75, 0.625, 0.5, 0.625, 0.4778, 0.625, 0.4778, 0.625, 0.5])
me_cube_011.update()

# ---- objects
ob_table = bpy.data.objects.new('Table', me_cube)
ob_chair_1 = bpy.data.objects.new('Chair 1', me_cube_001)
ob_chair_2 = bpy.data.objects.new('Chair 2', me_cube_002)
ob_chair_6 = bpy.data.objects.new('Chair 6', me_cube_003)
ob_chair_3 = bpy.data.objects.new('Chair 3', me_cube_004)
ob_chair_4 = bpy.data.objects.new('Chair 4', me_cube_008)
ob_chair_5 = bpy.data.objects.new('Chair 5', me_cube_011)

# ---- transforms, parenting, visibility, modifiers, constraints
ob_table.location = (-2.292, 0.0, 1.275)
ob_table.scale = (1.0, 1.0, 0.08222)
ob_table.lock_rotations_4d = False
ob_table.empty_display_type = 'ARROWS'
ob_table.lineart.crease_threshold = 0.0
_m = ob_table.modifiers.new('Bevel', 'BEVEL')
_m.width = 0.01
_m.width_pct = 0.01
_m.segments = 3
_m.harden_normals = True
ob_chair_1.location = (-0.1878, 0.0, 0.8106)
_m = ob_chair_1.modifiers.new('Bevel', 'BEVEL')
_m.width = 0.01
_m.width_pct = 0.01
_m.segments = 3
_m.harden_normals = True
ob_chair_2.location = (-4.094, 0.06644, 0.8106)
ob_chair_2.rotation_euler = (0.0, -0.0, 3.149)
_m = ob_chair_2.modifiers.new('Bevel', 'BEVEL')
_m.width = 0.01
_m.width_pct = 0.01
_m.segments = 3
_m.harden_normals = True
ob_chair_6.location = (-3.139, 1.021, 0.8106)
ob_chair_6.rotation_euler = (0.0, -0.0, 1.57)
_m = ob_chair_6.modifiers.new('Bevel', 'BEVEL')
_m.width = 0.01
_m.width_pct = 0.01
_m.segments = 3
_m.harden_normals = True
ob_chair_3.location = (-1.478, 1.055, 0.8106)
ob_chair_3.rotation_euler = (0.0, -0.0, 1.57)
_m = ob_chair_3.modifiers.new('Bevel', 'BEVEL')
_m.width = 0.01
_m.width_pct = 0.01
_m.segments = 3
_m.harden_normals = True
ob_chair_4.location = (-1.505, -0.7695, 0.794)
ob_chair_4.rotation_euler = (0.0, -0.0, -1.583)
_m = ob_chair_4.modifiers.new('Bevel', 'BEVEL')
_m.width = 0.01
_m.width_pct = 0.01
_m.segments = 3
_m.harden_normals = True
ob_chair_5.location = (-3.139, -0.7524, 0.8106)
ob_chair_5.rotation_euler = (0.0, -0.0, -1.583)
_m = ob_chair_5.modifiers.new('Bevel', 'BEVEL')
_m.width = 0.01
_m.width_pct = 0.01
_m.segments = 3
_m.harden_normals = True

# ---- collection membership
col_collection.objects.link(ob_table)
col_collection.objects.link(ob_chair_1)
col_collection.objects.link(ob_chair_2)
col_collection.objects.link(ob_chair_6)
col_collection.objects.link(ob_chair_3)
col_collection.objects.link(ob_chair_4)
col_collection.objects.link(ob_chair_5)

# ---- scene / render settings (as saved in the file)
scene.frame_start = 1; scene.frame_end = 250; scene.frame_set(-3)
scene.render.engine = 'BLENDER_EEVEE_NEXT'
bpy.context.view_layer.update()

# ---- added for rendering (the .blend has no active camera and no usable light): camera, sun
cam_auto = bpy.data.cameras.new('AutoCamera')
cam_auto.lens = 50.0
cam_auto.sensor_width = 36.0
cam_auto.clip_end = 1000.0
ob_auto_camera = bpy.data.objects.new('AutoCamera', cam_auto)
scene.collection.objects.link(ob_auto_camera)
ob_auto_camera.location = (3.45593, -6.57917, 5.24563)
ob_auto_camera.rotation_euler = (1.09748, -7.21219e-08, 0.694738)
scene.camera = ob_auto_camera
light_auto_sun = bpy.data.lights.new('AutoSun', 'SUN')
light_auto_sun.energy = 3.0
light_auto_sun.angle = 0.0523599
ob_auto_sun = bpy.data.objects.new('AutoSun', light_auto_sun)
scene.collection.objects.link(ob_auto_sun)
ob_auto_sun.rotation_euler = (0.872665, 0.174533, 0.523599)
bpy.context.view_layer.update()
